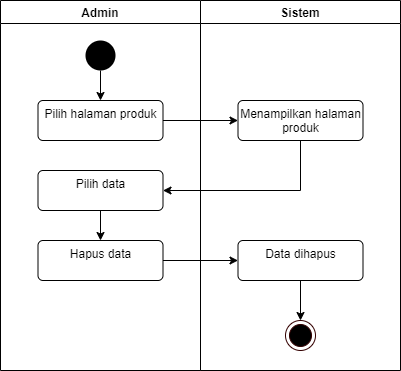

The diagram above was exported from draw.io. Its source (the exported page's mxGraphModel, read from the mxfile embedded in the PNG):
<mxGraphModel dx="1038" dy="523" grid="1" gridSize="10" guides="1" tooltips="1" connect="1" arrows="1" fold="1" page="1" pageScale="1" pageWidth="827" pageHeight="1169" math="0" shadow="0">
  <root>
    <mxCell id="0" />
    <mxCell id="1" parent="0" />
    <mxCell id="ZHUhwsxuq3rnonvQ1H8C-14" value="Admin" style="swimlane;startSize=23;" vertex="1" parent="1">
      <mxGeometry x="90" y="40" width="200" height="370" as="geometry" />
    </mxCell>
    <mxCell id="ZHUhwsxuq3rnonvQ1H8C-18" style="edgeStyle=orthogonalEdgeStyle;rounded=0;orthogonalLoop=1;jettySize=auto;html=1;entryX=0.5;entryY=0;entryDx=0;entryDy=0;" edge="1" parent="ZHUhwsxuq3rnonvQ1H8C-14" source="ZHUhwsxuq3rnonvQ1H8C-16" target="ZHUhwsxuq3rnonvQ1H8C-17">
      <mxGeometry relative="1" as="geometry" />
    </mxCell>
    <mxCell id="ZHUhwsxuq3rnonvQ1H8C-16" value="" style="ellipse;fillColor=#000000;strokeColor=none;" vertex="1" parent="ZHUhwsxuq3rnonvQ1H8C-14">
      <mxGeometry x="85" y="40" width="30" height="30" as="geometry" />
    </mxCell>
    <mxCell id="ZHUhwsxuq3rnonvQ1H8C-17" value="Pilih halaman produk" style="html=1;align=center;verticalAlign=top;rounded=1;absoluteArcSize=1;arcSize=10;dashed=0;" vertex="1" parent="ZHUhwsxuq3rnonvQ1H8C-14">
      <mxGeometry x="37.5" y="100" width="125" height="40" as="geometry" />
    </mxCell>
    <mxCell id="ZHUhwsxuq3rnonvQ1H8C-34" style="edgeStyle=orthogonalEdgeStyle;rounded=0;orthogonalLoop=1;jettySize=auto;html=1;" edge="1" parent="ZHUhwsxuq3rnonvQ1H8C-14" source="ZHUhwsxuq3rnonvQ1H8C-21" target="ZHUhwsxuq3rnonvQ1H8C-23">
      <mxGeometry relative="1" as="geometry" />
    </mxCell>
    <mxCell id="ZHUhwsxuq3rnonvQ1H8C-21" value="Pilih data" style="html=1;align=center;verticalAlign=top;rounded=1;absoluteArcSize=1;arcSize=10;dashed=0;" vertex="1" parent="ZHUhwsxuq3rnonvQ1H8C-14">
      <mxGeometry x="37.5" y="170" width="125" height="40" as="geometry" />
    </mxCell>
    <mxCell id="ZHUhwsxuq3rnonvQ1H8C-23" value="Hapus data" style="html=1;align=center;verticalAlign=top;rounded=1;absoluteArcSize=1;arcSize=10;dashed=0;" vertex="1" parent="ZHUhwsxuq3rnonvQ1H8C-14">
      <mxGeometry x="37.5" y="240" width="125" height="40" as="geometry" />
    </mxCell>
    <mxCell id="ZHUhwsxuq3rnonvQ1H8C-15" value="Sistem" style="swimlane;" vertex="1" parent="1">
      <mxGeometry x="290" y="40" width="200" height="370" as="geometry" />
    </mxCell>
    <mxCell id="ZHUhwsxuq3rnonvQ1H8C-19" value="Menampilkan halaman&lt;br&gt;produk" style="html=1;align=center;verticalAlign=top;rounded=1;absoluteArcSize=1;arcSize=10;dashed=0;" vertex="1" parent="ZHUhwsxuq3rnonvQ1H8C-15">
      <mxGeometry x="37.5" y="100" width="125" height="40" as="geometry" />
    </mxCell>
    <mxCell id="ZHUhwsxuq3rnonvQ1H8C-33" style="edgeStyle=orthogonalEdgeStyle;rounded=0;orthogonalLoop=1;jettySize=auto;html=1;" edge="1" parent="ZHUhwsxuq3rnonvQ1H8C-15" source="ZHUhwsxuq3rnonvQ1H8C-28" target="ZHUhwsxuq3rnonvQ1H8C-32">
      <mxGeometry relative="1" as="geometry" />
    </mxCell>
    <mxCell id="ZHUhwsxuq3rnonvQ1H8C-28" value="Data dihapus" style="html=1;align=center;verticalAlign=top;rounded=1;absoluteArcSize=1;arcSize=10;dashed=0;" vertex="1" parent="ZHUhwsxuq3rnonvQ1H8C-15">
      <mxGeometry x="37.5" y="240" width="125" height="40" as="geometry" />
    </mxCell>
    <mxCell id="ZHUhwsxuq3rnonvQ1H8C-32" value="" style="ellipse;html=1;shape=endState;fillColor=#000000;strokeColor=#330000;" vertex="1" parent="ZHUhwsxuq3rnonvQ1H8C-15">
      <mxGeometry x="85" y="320" width="30" height="30" as="geometry" />
    </mxCell>
    <mxCell id="ZHUhwsxuq3rnonvQ1H8C-20" style="edgeStyle=orthogonalEdgeStyle;rounded=0;orthogonalLoop=1;jettySize=auto;html=1;" edge="1" parent="1" source="ZHUhwsxuq3rnonvQ1H8C-17" target="ZHUhwsxuq3rnonvQ1H8C-19">
      <mxGeometry relative="1" as="geometry" />
    </mxCell>
    <mxCell id="ZHUhwsxuq3rnonvQ1H8C-22" style="edgeStyle=orthogonalEdgeStyle;rounded=0;orthogonalLoop=1;jettySize=auto;html=1;entryX=1;entryY=0.5;entryDx=0;entryDy=0;" edge="1" parent="1" source="ZHUhwsxuq3rnonvQ1H8C-19" target="ZHUhwsxuq3rnonvQ1H8C-21">
      <mxGeometry relative="1" as="geometry">
        <Array as="points">
          <mxPoint x="390" y="230" />
        </Array>
      </mxGeometry>
    </mxCell>
    <mxCell id="ZHUhwsxuq3rnonvQ1H8C-35" style="edgeStyle=orthogonalEdgeStyle;rounded=0;orthogonalLoop=1;jettySize=auto;html=1;" edge="1" parent="1" source="ZHUhwsxuq3rnonvQ1H8C-23" target="ZHUhwsxuq3rnonvQ1H8C-28">
      <mxGeometry relative="1" as="geometry" />
    </mxCell>
  </root>
</mxGraphModel>